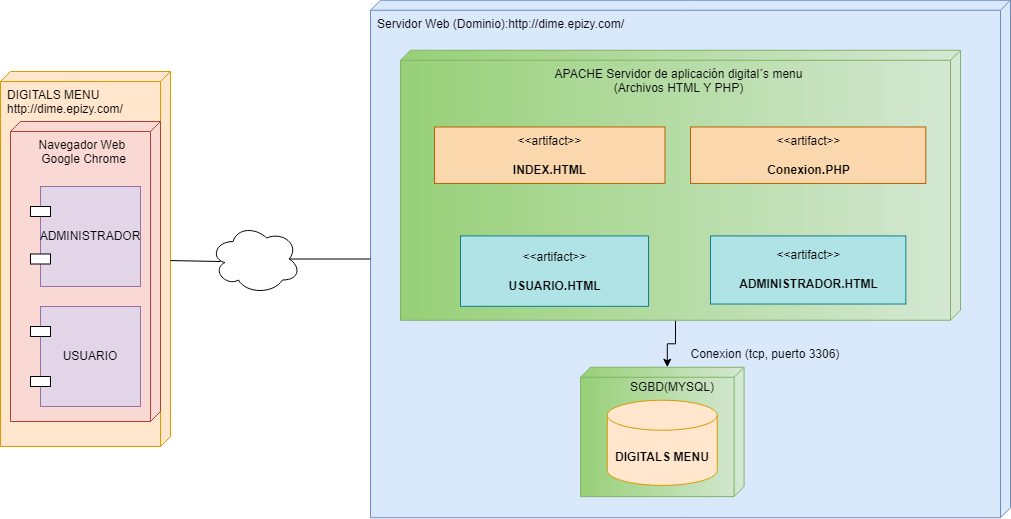

The diagram above was exported from draw.io. Its source (the exported page's mxGraphModel, read from the mxfile embedded in the PNG):
<mxGraphModel dx="1422" dy="1963" grid="1" gridSize="10" guides="1" tooltips="1" connect="1" arrows="1" fold="1" page="1" pageScale="1" pageWidth="827" pageHeight="1169" math="0" shadow="0">
  <root>
    <mxCell id="0" />
    <mxCell id="1" parent="0" />
    <mxCell id="611SpL8ejjicvNzZzc7P-52" value="&lt;font style=&quot;vertical-align: inherit;&quot;&gt;&lt;font style=&quot;vertical-align: inherit;&quot;&gt;&lt;font style=&quot;vertical-align: inherit;&quot;&gt;&lt;font style=&quot;vertical-align: inherit;&quot;&gt;Servidor Web (Dominio):http://dime.epizy.com/&lt;/font&gt;&lt;/font&gt;&lt;/font&gt;&lt;/font&gt;" style="verticalAlign=top;align=left;shape=cube;size=10;direction=south;fontStyle=0;html=1;boundedLbl=1;spacingLeft=5;fillColor=#dae8fc;strokeColor=#6c8ebf;" parent="1" vertex="1">
      <mxGeometry x="390" y="-41.25" width="640" height="517.5" as="geometry" />
    </mxCell>
    <mxCell id="krVBsskKrz799UhU-qnJ-8" style="edgeStyle=orthogonalEdgeStyle;rounded=0;orthogonalLoop=1;jettySize=auto;html=1;exitX=0;exitY=0;exitDx=270;exitDy=285;exitPerimeter=0;entryX=0;entryY=0;entryDx=0;entryDy=76.792;entryPerimeter=0;" parent="611SpL8ejjicvNzZzc7P-52" source="611SpL8ejjicvNzZzc7P-53" target="611SpL8ejjicvNzZzc7P-69" edge="1">
      <mxGeometry relative="1" as="geometry" />
    </mxCell>
    <mxCell id="611SpL8ejjicvNzZzc7P-53" value="&lt;font style=&quot;vertical-align: inherit&quot;&gt;&lt;font style=&quot;vertical-align: inherit&quot;&gt;APACHE Servidor de aplicación digital´s menu&lt;/font&gt;&lt;/font&gt;&lt;br&gt;&lt;font style=&quot;vertical-align: inherit&quot;&gt;&lt;font style=&quot;vertical-align: inherit&quot;&gt;(Archivos HTML Y PHP)&lt;/font&gt;&lt;/font&gt;" style="verticalAlign=top;align=center;shape=cube;size=10;direction=south;html=1;boundedLbl=1;spacingLeft=5;fillColor=#d5e8d4;strokeColor=#82b366;gradientColor=#97d077;" parent="611SpL8ejjicvNzZzc7P-52" vertex="1">
      <mxGeometry width="560" height="270" relative="1" as="geometry">
        <mxPoint x="30" y="50" as="offset" />
      </mxGeometry>
    </mxCell>
    <mxCell id="611SpL8ejjicvNzZzc7P-67" value="&amp;lt;&amp;lt;artifact&amp;gt;&amp;gt;&lt;br&gt;&lt;br&gt;&lt;b&gt;USUARIO.HTML&lt;/b&gt;" style="text;html=1;align=center;verticalAlign=middle;dashed=0;fillColor=#b0e3e6;strokeColor=#0e8088;" parent="611SpL8ejjicvNzZzc7P-52" vertex="1">
      <mxGeometry x="90" y="235.68183551322036" width="188.03" height="70.4067704718796" as="geometry" />
    </mxCell>
    <mxCell id="611SpL8ejjicvNzZzc7P-69" value="" style="verticalAlign=top;align=left;shape=cube;size=10;direction=south;fontStyle=0;html=1;boundedLbl=1;spacingLeft=5;fillColor=#d5e8d4;strokeColor=#82b366;gradientColor=#97d077;" parent="611SpL8ejjicvNzZzc7P-52" vertex="1">
      <mxGeometry x="210" y="367" width="163.58" height="129.38" as="geometry" />
    </mxCell>
    <mxCell id="krVBsskKrz799UhU-qnJ-2" value="&lt;span style=&quot;text-align: left;&quot;&gt;SGBD(MYSQL)&lt;/span&gt;" style="text;html=1;strokeColor=none;fillColor=none;align=center;verticalAlign=middle;whiteSpace=wrap;rounded=0;" parent="611SpL8ejjicvNzZzc7P-52" vertex="1">
      <mxGeometry x="271.78999999999996" y="369.64666274110306" width="60" height="34.49977147558253" as="geometry" />
    </mxCell>
    <mxCell id="krVBsskKrz799UhU-qnJ-1" value="" style="shape=cylinder3;whiteSpace=wrap;html=1;boundedLbl=1;backgroundOutline=1;size=15;fillColor=#ffe6cc;strokeColor=#d79b00;" parent="611SpL8ejjicvNzZzc7P-52" vertex="1">
      <mxGeometry x="236.79" y="400" width="110" height="85.17" as="geometry" />
    </mxCell>
    <mxCell id="krVBsskKrz799UhU-qnJ-3" value="&lt;br style=&quot;&quot;&gt;&lt;b style=&quot;&quot;&gt;DIGITALS MENU&lt;/b&gt;" style="text;html=1;strokeColor=none;fillColor=none;align=center;verticalAlign=middle;whiteSpace=wrap;rounded=0;" parent="611SpL8ejjicvNzZzc7P-52" vertex="1">
      <mxGeometry x="236.78999999999996" y="437.91357272782295" width="110" height="22.99984765038835" as="geometry" />
    </mxCell>
    <mxCell id="krVBsskKrz799UhU-qnJ-4" value="&amp;lt;&amp;lt;artifact&amp;gt;&amp;gt;&lt;br&gt;&lt;br&gt;&lt;b&gt;INDEX.HTML&lt;/b&gt;" style="text;html=1;align=center;verticalAlign=middle;dashed=0;fillColor=#fad7ac;strokeColor=#b46504;" parent="611SpL8ejjicvNzZzc7P-52" vertex="1">
      <mxGeometry x="64.00117647058823" y="126.73701807624693" width="230.48470588235293" height="56.46119316862124" as="geometry" />
    </mxCell>
    <mxCell id="krVBsskKrz799UhU-qnJ-5" value="&amp;lt;&amp;lt;artifact&amp;gt;&amp;gt;&lt;br&gt;&lt;br&gt;&lt;b&gt;Conexion.PHP&lt;/b&gt;" style="text;html=1;align=center;verticalAlign=middle;dashed=0;fillColor=#fad7ac;strokeColor=#b46504;" parent="611SpL8ejjicvNzZzc7P-52" vertex="1">
      <mxGeometry x="319.9994117647059" y="126.73701807624693" width="235.29411764705884" height="56.46119316862124" as="geometry" />
    </mxCell>
    <mxCell id="krVBsskKrz799UhU-qnJ-6" value="&amp;lt;&amp;lt;artifact&amp;gt;&amp;gt;&lt;br&gt;&lt;br&gt;&lt;b&gt;ADMINISTRADOR.HTML&lt;/b&gt;" style="text;html=1;align=center;verticalAlign=middle;dashed=0;fillColor=#b0e3e6;strokeColor=#0e8088;" parent="611SpL8ejjicvNzZzc7P-52" vertex="1">
      <mxGeometry x="339.97" y="235.68183551322036" width="195.35" height="68.09165422812342" as="geometry" />
    </mxCell>
    <mxCell id="krVBsskKrz799UhU-qnJ-9" value="Conexion (tcp, puerto 3306)" style="text;html=1;strokeColor=none;fillColor=none;align=center;verticalAlign=middle;whiteSpace=wrap;rounded=0;" parent="611SpL8ejjicvNzZzc7P-52" vertex="1">
      <mxGeometry x="310" y="337.95918367346934" width="170" height="31.683673469387752" as="geometry" />
    </mxCell>
    <mxCell id="611SpL8ejjicvNzZzc7P-56" value="&lt;font style=&quot;vertical-align: inherit;&quot;&gt;&lt;font style=&quot;vertical-align: inherit;&quot;&gt;DIGITALS MENU &lt;br&gt;http://dime.epizy.com/&lt;br&gt;&lt;/font&gt;&lt;/font&gt;" style="verticalAlign=top;align=left;shape=cube;size=10;direction=south;fontStyle=0;html=1;boundedLbl=1;spacingLeft=5;fillColor=#ffe6cc;strokeColor=#d79b00;" parent="1" vertex="1">
      <mxGeometry x="20" y="30" width="170" height="375" as="geometry" />
    </mxCell>
    <mxCell id="611SpL8ejjicvNzZzc7P-57" value="&lt;font style=&quot;vertical-align: inherit;&quot;&gt;&lt;font style=&quot;vertical-align: inherit;&quot;&gt;Navegador Web &lt;/font&gt;&lt;/font&gt;&lt;br&gt;&lt;font style=&quot;vertical-align: inherit;&quot;&gt;&lt;font style=&quot;vertical-align: inherit;&quot;&gt;Google Chrome&lt;/font&gt;&lt;/font&gt;" style="verticalAlign=top;align=center;shape=cube;size=10;direction=south;html=1;boundedLbl=1;spacingLeft=5;fillColor=#fad9d5;strokeColor=#ae4132;" parent="611SpL8ejjicvNzZzc7P-56" vertex="1">
      <mxGeometry width="150" height="300" relative="1" as="geometry">
        <mxPoint x="10" y="50" as="offset" />
      </mxGeometry>
    </mxCell>
    <mxCell id="krVBsskKrz799UhU-qnJ-11" value="ADMINISTRADOR" style="whiteSpace=wrap;html=1;aspect=fixed;fillColor=#e1d5e7;strokeColor=#9673a6;" parent="611SpL8ejjicvNzZzc7P-56" vertex="1">
      <mxGeometry x="40" y="115" width="100" height="100" as="geometry" />
    </mxCell>
    <mxCell id="krVBsskKrz799UhU-qnJ-12" value="" style="rounded=0;whiteSpace=wrap;html=1;" parent="611SpL8ejjicvNzZzc7P-56" vertex="1">
      <mxGeometry x="30" y="135" width="20" height="10" as="geometry" />
    </mxCell>
    <mxCell id="krVBsskKrz799UhU-qnJ-13" value="" style="rounded=0;whiteSpace=wrap;html=1;" parent="611SpL8ejjicvNzZzc7P-56" vertex="1">
      <mxGeometry x="30" y="182.5" width="20" height="10" as="geometry" />
    </mxCell>
    <mxCell id="krVBsskKrz799UhU-qnJ-14" value="USUARIO" style="whiteSpace=wrap;html=1;aspect=fixed;fillColor=#e1d5e7;strokeColor=#9673a6;" parent="611SpL8ejjicvNzZzc7P-56" vertex="1">
      <mxGeometry x="40" y="235" width="100" height="100" as="geometry" />
    </mxCell>
    <mxCell id="krVBsskKrz799UhU-qnJ-15" value="" style="rounded=0;whiteSpace=wrap;html=1;" parent="611SpL8ejjicvNzZzc7P-56" vertex="1">
      <mxGeometry x="30" y="255" width="20" height="10" as="geometry" />
    </mxCell>
    <mxCell id="krVBsskKrz799UhU-qnJ-16" value="" style="rounded=0;whiteSpace=wrap;html=1;" parent="611SpL8ejjicvNzZzc7P-56" vertex="1">
      <mxGeometry x="30" y="305" width="20" height="10" as="geometry" />
    </mxCell>
    <mxCell id="krVBsskKrz799UhU-qnJ-10" value="" style="ellipse;shape=cloud;whiteSpace=wrap;html=1;" parent="1" vertex="1">
      <mxGeometry x="230" y="182.5" width="90" height="70" as="geometry" />
    </mxCell>
    <mxCell id="krVBsskKrz799UhU-qnJ-17" value="" style="endArrow=none;html=1;rounded=0;" parent="1" source="611SpL8ejjicvNzZzc7P-56" edge="1">
      <mxGeometry width="50" height="50" relative="1" as="geometry">
        <mxPoint x="330" y="275" as="sourcePoint" />
        <mxPoint x="240" y="220" as="targetPoint" />
      </mxGeometry>
    </mxCell>
    <mxCell id="krVBsskKrz799UhU-qnJ-18" value="" style="endArrow=none;html=1;rounded=0;exitX=0.875;exitY=0.5;exitDx=0;exitDy=0;exitPerimeter=0;" parent="1" source="krVBsskKrz799UhU-qnJ-10" target="611SpL8ejjicvNzZzc7P-52" edge="1">
      <mxGeometry width="50" height="50" relative="1" as="geometry">
        <mxPoint x="320" y="220" as="sourcePoint" />
        <mxPoint x="370" y="300" as="targetPoint" />
      </mxGeometry>
    </mxCell>
  </root>
</mxGraphModel>